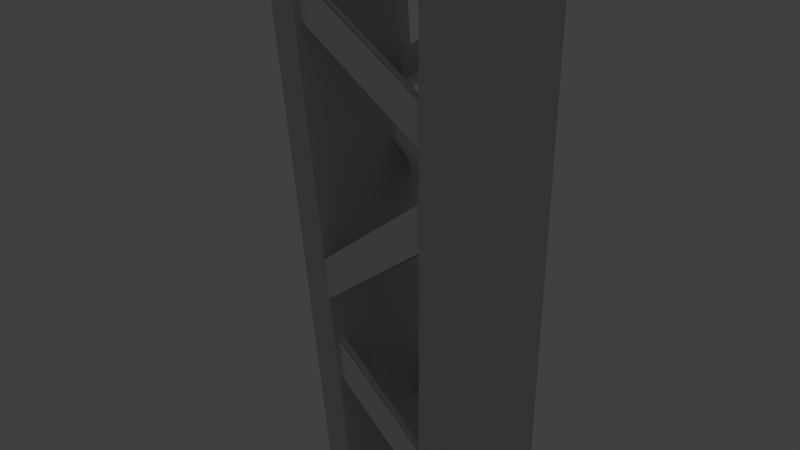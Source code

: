 # Source: PlacaColumna.blend  (saved by Blender 2.79.0; exported with 4.5.12 LTS)
import bpy
from mathutils import Matrix  # noqa: F401  (used for matrix-valued properties, if any)

bpy.ops.wm.read_factory_settings(use_empty=True)
scene = bpy.context.scene
scene.name = 'Scene'

# ---- collections
col_collection_1 = bpy.data.collections.new('Collection 1'); scene.collection.children.link(col_collection_1)

# ---- materials (node trees are filled in below, after node groups)
mat_material_001 = bpy.data.materials.new('Material.001')
mat_material_001.alpha_threshold = 0.0
mat_material_001.use_transparent_shadow = False
mat_material_001.diffuse_color = (0.64, 0.64, 0.64, 1.0)
mat_material_001.specular_color = (0.5, 0.5, 0.5)
mat_material_001.roughness = 0.5
mat_material_001.specular_intensity = 1.0
mat_material = bpy.data.materials.new('Material')
mat_material.alpha_threshold = 0.0
mat_material.use_transparent_shadow = False
mat_material.roughness = 0.5
mat_material.line_color = (0.0, 0.0, 0.0, 1.0)
mat_material_002 = bpy.data.materials.new('Material.002')
mat_material_002.alpha_threshold = 0.0
mat_material_002.use_transparent_shadow = False
mat_material_002.roughness = 0.5
mat_material_002.line_color = (0.0, 0.0, 0.0, 1.0)
mat_material_003 = bpy.data.materials.new('Material.003')
mat_material_003.alpha_threshold = 0.0
mat_material_003.use_transparent_shadow = False
mat_material_003.roughness = 0.5
mat_material_003.line_color = (0.0, 0.0, 0.0, 1.0)
mat_material_004 = bpy.data.materials.new('Material.004')
mat_material_004.alpha_threshold = 0.0
mat_material_004.use_transparent_shadow = False
mat_material_004.roughness = 0.5
mat_material_004.line_color = (0.0, 0.0, 0.0, 1.0)
mat_material_005 = bpy.data.materials.new('Material.005')
mat_material_005.alpha_threshold = 0.0
mat_material_005.use_transparent_shadow = False
mat_material_005.roughness = 0.5
mat_material_005.line_color = (0.0, 0.0, 0.0, 1.0)
mat_material_006 = bpy.data.materials.new('Material.006')
mat_material_006.alpha_threshold = 0.0
mat_material_006.use_transparent_shadow = False
mat_material_006.roughness = 0.5
mat_material_006.line_color = (0.0, 0.0, 0.0, 1.0)
mat_material_007 = bpy.data.materials.new('Material.007')
mat_material_007.alpha_threshold = 0.0
mat_material_007.use_transparent_shadow = False
mat_material_007.roughness = 0.5
mat_material_007.line_color = (0.0, 0.0, 0.0, 1.0)
mat_material_008 = bpy.data.materials.new('Material.008')
mat_material_008.alpha_threshold = 0.0
mat_material_008.use_transparent_shadow = False
mat_material_008.roughness = 0.5
mat_material_008.line_color = (0.0, 0.0, 0.0, 1.0)
mat_material_009 = bpy.data.materials.new('Material.009')
mat_material_009.alpha_threshold = 0.0
mat_material_009.use_transparent_shadow = False
mat_material_009.roughness = 0.5
mat_material_009.line_color = (0.0, 0.0, 0.0, 1.0)
mat_material_010 = bpy.data.materials.new('Material.010')
mat_material_010.alpha_threshold = 0.0
mat_material_010.use_transparent_shadow = False
mat_material_010.roughness = 0.5
mat_material_010.line_color = (0.0, 0.0, 0.0, 1.0)
mat_material_011 = bpy.data.materials.new('Material.011')
mat_material_011.alpha_threshold = 0.0
mat_material_011.use_transparent_shadow = False
mat_material_011.roughness = 0.5
mat_material_011.line_color = (0.0, 0.0, 0.0, 1.0)
mat_material_012 = bpy.data.materials.new('Material.012')
mat_material_012.alpha_threshold = 0.0
mat_material_012.use_transparent_shadow = False
mat_material_012.roughness = 0.5
mat_material_012.line_color = (0.0, 0.0, 0.0, 1.0)
mat_material_013 = bpy.data.materials.new('Material.013')
mat_material_013.alpha_threshold = 0.0
mat_material_013.use_transparent_shadow = False
mat_material_013.roughness = 0.5
mat_material_013.line_color = (0.0, 0.0, 0.0, 1.0)
mat_material_014 = bpy.data.materials.new('Material.014')
mat_material_014.alpha_threshold = 0.0
mat_material_014.use_transparent_shadow = False
mat_material_014.roughness = 0.5
mat_material_014.line_color = (0.0, 0.0, 0.0, 1.0)

# ---- material node trees

# ---- world
world_world = bpy.data.worlds.new('World'); scene.world = world_world
world_world.color = (0.05088, 0.05088, 0.05088)
world_world.use_sun_shadow = False
world_world.sun_shadow_jitter_overblur = 0.0
world_world.cycles.sampling_method = 'MANUAL'

# ---- cameras
cam_camera = bpy.data.cameras.new('Camera')
cam_camera.clip_end = 100.0
cam_camera.lens = 35.0
cam_camera.sensor_width = 32.0
cam_camera.sensor_height = 18.0
cam_camera.ortho_scale = 7.314
cam_camera.dof.focus_distance = 0.0
cam_camera.dof.aperture_fstop = 128.0

# ---- lights
light_lamp = bpy.data.lights.new('Lamp', 'POINT')
light_lamp.transmission_factor = 0.0
light_lamp.cutoff_distance = 30.0
light_lamp.energy = 100.0
light_lamp.shadow_buffer_clip_start = 1.001
light_lamp.shadow_soft_size = 0.1
light_lamp.shadow_maximum_resolution = 0.006
light_lamp.use_absolute_resolution = True

# ---- meshes
me_columna_cube = bpy.data.meshes.new('Columna_Cube')
me_columna_cube.from_pydata([(15.19, -1.828, -0.08335), (-6.109, -1.656, -1.646), (-6.252, -1.426, 0.3352), (15.05, -1.598, 1.898), (15.16, -3.814, 0.1447), (15.02, -3.584, 2.126), (-6.319, -5.457, 0.7979), (-6.175, -5.687, -1.184), (-5.657, -1.938, 0.4378), (14.47, -2.075, 1.905), (14.6, -2.313, -0.07019), (-5.529, -2.151, -1.547), (-5.707, -4.971, 0.7859), (-5.564, -5.201, -1.199), (-5.514, -2.169, -1.547), (14.45, -3.107, 2.03), (14.59, -3.338, 0.04529), (14.59, -3.328, 0.1276), (-5.57, -5.192, -1.116), (14.61, -2.305, -0.07993), (14.58, -3.358, 0.04967), (-5.579, -5.183, -1.199), (14.6, -2.296, 0.002405), (-5.52, -2.159, -1.464)], [], [(0, 1, 2, 3), (4, 5, 6, 7), (0, 3, 5, 4), (2, 8, 9, 3), (2, 1, 7, 6), (0, 10, 11, 1), (12, 13, 14, 8), (5, 15, 12, 6), (6, 12, 8, 2), (3, 9, 15, 5), (16, 17, 18, 13), (8, 14, 19, 9), (15, 16, 13, 12), (9, 19, 16, 15), (4, 20, 10, 0), (7, 21, 20, 4), (1, 11, 21, 7), (19, 22, 17, 16), (13, 18, 23, 14), (14, 23, 22, 19)])
me_columna_cube.polygons.foreach_set('use_smooth', [True] * 20)
_k = set([(0, 1), (0, 3), (0, 4), (1, 2), (1, 7), (2, 3), (2, 6), (3, 5), (4, 5), (4, 7), (5, 6), (6, 7), (8, 9), (8, 12), (8, 14), (9, 15), (9, 19), (12, 13), (12, 15), (13, 14), (13, 16), (13, 18), (14, 19), (14, 23), (15, 16), (16, 17), (16, 19), (19, 22)])
me_columna_cube.attributes.new('sharp_edge', 'BOOLEAN', 'EDGE').data.foreach_set('value', [ (min(e.vertices), max(e.vertices)) in _k for e in me_columna_cube.edges])
me_columna_cube.materials.append(mat_material_001)
me_columna_cube.use_remesh_preserve_volume = False
me_columna_cube.use_remesh_preserve_attributes = False
me_columna_cube.use_mirror_vertex_groups = False
me_columna_cube.update()
me_columna_cube.normals_split_custom_set([tuple(v) for v in zip(*[iter([0.01638, 0.9933, -0.114, 0.01638, 0.9933, -0.114, 0.01638, 0.9933, -0.114, 0.01638, 0.9933, -0.114, 0.07936, -0.9895, 0.1205, 0.07936, -0.9895, 0.1205, 0.07936, -0.9895, 0.1205, 0.07936, -0.9895, 0.1205, 0.9973, -0.008045, 0.07317, 0.9973, -0.008045, 0.07317, 0.9973, -0.008045, 0.07317, 0.9973, -0.008045, 0.07317, -0.0718, 0.1085, 0.9915, -0.07205, 0.1148, 0.9908, -0.07709, 0.1172, 0.9901, -0.07188, 0.1087, 0.9915, -0.9973, 0.008045, -0.07317, -0.9973, 0.008045, -0.07317, -0.9973, 0.008045, -0.07317, -0.9973, 0.008045, -0.07317, 0.07177, -0.1149, -0.9908, 0.07177, -0.1149, -0.9908, 0.07177, -0.1149, -0.9908, 0.07177, -0.1149, -0.9908, 0.9973, -0.008045, 0.07317, 0.9973, -0.008045, 0.07317, 0.9973, -0.008045, 0.07317, 0.9973, -0.008045, 0.07317, -0.07189, 0.1151, 0.9907, -0.07464, 0.116, 0.9904, -0.07177, 0.1149, 0.9908, -0.07177, 0.1149, 0.9908, -0.07177, 0.1149, 0.9908, -0.07177, 0.1149, 0.9908, -0.07205, 0.1148, 0.9908, -0.0718, 0.1085, 0.9915, -0.07188, 0.1087, 0.9915, -0.07709, 0.1172, 0.9901, -0.07464, 0.116, 0.9904, -0.07189, 0.1151, 0.9907, 0.08402, -0.9891, 0.1208, 0.08402, -0.9891, 0.1208, 0.08402, -0.9891, 0.1208, 0.08402, -0.9891, 0.1208, -0.01507, -0.9934, 0.1141, -0.01507, -0.9934, 0.1141, -0.01507, -0.9934, 0.1141, -0.01507, -0.9934, 0.1141, -0.08402, 0.9891, -0.1208, -0.08402, 0.9891, -0.1208, -0.08402, 0.9891, -0.1208, -0.08402, 0.9891, -0.1208, -0.9973, 0.008905, -0.07327, -0.9973, 0.008905, -0.07327, -0.9973, 0.008905, -0.07327, -0.9973, 0.008905, -0.07327, 0.07177, -0.1149, -0.9908, 0.07177, -0.1149, -0.9908, 0.07177, -0.1149, -0.9908, 0.07177, -0.1149, -0.9908, 0.07177, -0.1149, -0.9908, 0.07177, -0.1149, -0.9908, 0.07177, -0.1149, -0.9908, 0.07177, -0.1149, -0.9908, 0.07177, -0.1149, -0.9908, 0.07177, -0.1149, -0.9908, 0.07177, -0.1149, -0.9908, 0.07177, -0.1149, -0.9908, 0.9973, -0.008906, 0.07327, 0.9973, -0.008906, 0.07327, 0.9973, -0.008906, 0.07327, 0.9973, -0.008906, 0.07327, -0.9973, 0.008044, -0.07318, -0.9973, 0.008044, -0.07318, -0.9973, 0.008044, -0.07318, -0.9973, 0.008044, -0.07318, 0.01507, 0.9934, -0.1141, 0.01507, 0.9934, -0.1141, 0.01507, 0.9934, -0.1141, 0.01507, 0.9934, -0.1141])] * 3)])
me_cube = bpy.data.meshes.new('Cube')
me_cube.from_pydata([(-0.4516, 0.9963, -1.0), (-0.4516, 0.612, -1.0), (-0.9962, 1.0, -1.0), (-0.2049, 0.9946, 1.246), (-0.2295, 0.6132, 1.222), (-1.0, 0.6185, 1.0), (-0.7532, 0.9983, 1.246), (-0.5482, 0.6133, -1.0), (-0.3261, 0.6117, 1.222), (-1.0, 0.617, 1.0), (-0.546, 0.8974, -1.0), (-0.9978, 0.9012, -1.0), (-0.3239, 0.8963, 1.222), (-0.7756, 0.9, 1.222), (-0.3279, 0.8986, 1.222), (-0.3279, 0.6136, 1.222), (-0.7758, 0.9014, 1.222), (-0.998, 0.6179, 1.0), (-0.4485, 0.6157, -1.003), (-0.4485, 0.997, -1.003), (-0.9979, 0.997, -1.003), (-0.4485, 0.884, -1.003), (-0.4485, 0.8954, -1.003), (-0.9979, 0.8954, -1.003), (-0.9979, 0.884, -1.003), (-0.9966, 0.9991, -0.9924), (-0.7716, 0.9975, 1.229), (-0.9966, 0.9027, -0.9924), (-0.7716, 0.9011, 1.229), (-0.5502, 0.6108, -1.003), (-0.4424, 0.6108, -1.003), (-0.5502, 1.002, -1.003), (-0.4424, 1.002, -1.003)], [(5, 9), (17, 5), (23, 24)], [(3, 6, 16, 14), (0, 3, 4, 1), (3, 0, 2, 6), (1, 4, 8, 7), (10, 12, 13, 11), (7, 8, 12, 10), (4, 3, 14, 15), (19, 20, 23, 22), (28, 27, 25, 26), (18, 19, 22, 21), (29, 30, 32, 31)])
me_cube.materials.append(mat_material)
me_cube.use_remesh_preserve_volume = False
me_cube.use_remesh_preserve_attributes = False
me_cube.use_mirror_vertex_groups = False
me_cube.update()
me_cube_001 = bpy.data.meshes.new('Cube.001')
me_cube_001.from_pydata([(-0.3875, 0.9958, -1.059), (-0.3875, 0.6115, -1.059), (-0.9321, 0.9996, -1.059), (-0.4993, 0.9966, 1.518), (-0.5239, 0.6152, 1.494), (-1.0, 0.6185, 1.0), (-1.048, 1.0, 1.518), (-0.4841, 0.6128, -1.059), (-0.6204, 0.6138, 1.494), (-1.0, 0.617, 1.0), (-0.4819, 0.897, -1.059), (-0.9337, 0.9007, -1.059), (-0.6182, 0.8983, 1.494), (-1.07, 0.9021, 1.494), (-0.6223, 0.9007, 1.494), (-0.6223, 0.6156, 1.494), (-1.07, 0.9035, 1.494), (-0.998, 0.6179, 1.0), (-0.4485, 0.6157, -1.003), (-0.3869, 0.9966, -1.06), (-0.9363, 0.9966, -1.06), (-0.4485, 0.884, -1.003), (-0.3228, 0.8945, -1.12), (-0.8722, 0.8945, -1.12), (-0.9979, 0.884, -1.003), (-0.9325, 0.9986, -1.052), (-1.066, 0.9996, 1.501), (-0.9325, 0.9022, -1.052), (-1.066, 0.9032, 1.501), (-0.4861, 0.6103, -1.062), (-0.4424, 0.6108, -1.003), (-0.4861, 1.002, -1.062), (-0.4424, 1.002, -1.003)], [(5, 9), (17, 5), (23, 24)], [(3, 6, 16, 14), (0, 3, 4, 1), (3, 0, 2, 6), (1, 4, 8, 7), (10, 12, 13, 11), (7, 8, 12, 10), (4, 3, 14, 15), (19, 20, 23, 22), (28, 27, 25, 26), (18, 19, 22, 21), (29, 30, 32, 31)])
me_cube_001.materials.append(mat_material_002)
me_cube_001.use_remesh_preserve_volume = False
me_cube_001.use_remesh_preserve_attributes = False
me_cube_001.use_mirror_vertex_groups = False
me_cube_001.update()
me_cube_002 = bpy.data.meshes.new('Cube.002')
me_cube_002.from_pydata([(-0.4516, 0.9963, -1.0), (-0.4516, 0.612, -1.0), (-0.9962, 1.0, -1.0), (0.1394, 0.9922, 1.59), (0.1148, 0.6108, 1.565), (-1.0, 0.6185, 1.0), (-0.4089, 0.9959, 1.59), (-0.5482, 0.6133, -1.0), (0.01827, 0.6093, 1.565), (-1.0, 0.617, 1.0), (-0.546, 0.8974, -1.0), (-0.9978, 0.9012, -1.0), (0.02048, 0.8939, 1.565), (-0.4313, 0.8977, 1.565), (0.01639, 0.8963, 1.565), (0.01639, 0.6112, 1.565), (-0.4315, 0.8991, 1.565), (-0.998, 0.6179, 1.0), (-0.4485, 0.6157, -1.003), (-0.4485, 0.997, -1.003), (-0.9979, 0.997, -1.003), (-0.4485, 0.884, -1.003), (-0.4485, 0.8954, -1.003), (-0.9979, 0.8954, -1.003), (-0.9979, 0.884, -1.003), (-0.9966, 0.9991, -0.9924), (-0.4273, 0.9952, 1.573), (-0.9966, 0.9027, -0.9924), (-0.4273, 0.8987, 1.573), (-0.5502, 0.6108, -1.003), (-0.4424, 0.6108, -1.003), (-0.5502, 1.002, -1.003), (-0.4424, 1.002, -1.003), (-0.3686, 0.6853, 0.5831)], [(5, 9), (17, 5), (23, 24)], [(3, 6, 16, 14), (0, 3, 4, 1), (3, 0, 2, 6), (1, 4, 8, 7), (10, 12, 13, 11), (7, 8, 12, 10), (4, 3, 14, 15), (19, 20, 23, 22), (28, 27, 25, 26), (18, 19, 22, 21), (29, 30, 32, 31)])
me_cube_002.materials.append(mat_material_003)
me_cube_002.use_remesh_preserve_volume = False
me_cube_002.use_remesh_preserve_attributes = False
me_cube_002.use_mirror_vertex_groups = False
me_cube_002.update()
me_cube_003 = bpy.data.meshes.new('Cube.003')
me_cube_003.from_pydata([(-0.4516, 0.9963, -1.0), (-0.4516, 0.612, -1.0), (-0.9962, 1.0, -1.0), (0.009304, 0.9931, 1.971), (-0.0153, 0.6117, 1.947), (-1.0, 0.6185, 1.0), (-0.5391, 0.9968, 1.971), (-0.5482, 0.6133, -1.0), (-0.1119, 0.6102, 1.947), (-1.0, 0.617, 1.0), (-0.546, 0.8974, -1.0), (-0.9978, 0.9012, -1.0), (-0.1097, 0.8948, 1.947), (-0.5615, 0.8986, 1.947), (-0.1138, 0.8972, 1.947), (-0.1138, 0.6121, 1.947), (-0.5617, 0.9, 1.947), (-0.998, 0.6179, 1.0), (-0.4485, 0.6157, -1.003), (-0.4485, 0.997, -1.003), (-0.9979, 0.997, -1.003), (-0.4485, 0.884, -1.003), (-0.4485, 0.8954, -1.003), (-0.9979, 0.8954, -1.003), (-0.9979, 0.884, -1.003), (-0.9966, 0.9991, -0.9924), (-0.5575, 0.9961, 1.954), (-0.9966, 0.9027, -0.9924), (-0.5575, 0.8996, 1.954), (-0.5502, 0.6108, -1.003), (-0.4424, 0.6108, -1.003), (-0.5502, 1.002, -1.003), (-0.4424, 1.002, -1.003), (-0.3686, 0.6853, 0.5831)], [(5, 9), (17, 5), (23, 24)], [(3, 6, 16, 14), (0, 3, 4, 1), (3, 0, 2, 6), (1, 4, 8, 7), (10, 12, 13, 11), (7, 8, 12, 10), (4, 3, 14, 15), (19, 20, 23, 22), (28, 27, 25, 26), (18, 19, 22, 21), (29, 30, 32, 31)])
me_cube_003.materials.append(mat_material_004)
me_cube_003.use_remesh_preserve_volume = False
me_cube_003.use_remesh_preserve_attributes = False
me_cube_003.use_mirror_vertex_groups = False
me_cube_003.update()
me_cube_004 = bpy.data.meshes.new('Cube.004')
me_cube_004.from_pydata([(-0.4516, 0.9963, -1.0), (-0.4516, 0.612, -1.0), (-0.9962, 1.0, -1.0), (0.4799, 0.9652, 1.929), (0.4553, 0.5839, 1.905), (-1.0, 0.6185, 1.0), (-0.06847, 0.969, 1.929), (-0.5482, 0.6133, -1.0), (0.3587, 0.5824, 1.905), (-1.0, 0.617, 1.0), (-0.546, 0.8974, -1.0), (-0.9978, 0.9012, -1.0), (0.3609, 0.867, 1.905), (-0.09087, 0.8707, 1.905), (0.3568, 0.8693, 1.905), (0.3568, 0.5843, 1.905), (-0.09106, 0.8721, 1.905), (-0.998, 0.6179, 1.0), (-0.4485, 0.6157, -1.003), (-0.4485, 0.997, -1.003), (-0.9979, 0.997, -1.003), (-0.4485, 0.884, -1.003), (-0.4485, 0.8954, -1.003), (-0.9979, 0.8954, -1.003), (-0.9979, 0.884, -1.003), (-0.9966, 0.9991, -0.9924), (-0.08687, 0.9682, 1.913), (-0.9966, 0.9027, -0.9924), (-0.08687, 0.8718, 1.913), (-0.5502, 0.6108, -1.003), (-0.4424, 0.6108, -1.003), (-0.5502, 1.002, -1.003), (-0.4424, 1.002, -1.003), (-0.3686, 0.6853, 0.5831)], [(5, 9), (17, 5), (23, 24)], [(3, 6, 16, 14), (0, 3, 4, 1), (3, 0, 2, 6), (1, 4, 8, 7), (10, 12, 13, 11), (7, 8, 12, 10), (4, 3, 14, 15), (19, 20, 23, 22), (28, 27, 25, 26), (18, 19, 22, 21), (29, 30, 32, 31)])
me_cube_004.materials.append(mat_material_005)
me_cube_004.use_remesh_preserve_volume = False
me_cube_004.use_remesh_preserve_attributes = False
me_cube_004.use_mirror_vertex_groups = False
me_cube_004.update()
me_cube_005 = bpy.data.meshes.new('Cube.005')
me_cube_005.from_pydata([(-0.4516, 0.9963, -1.0), (-0.4516, 0.612, -1.0), (-0.9962, 1.0, -1.0), (0.2403, 0.8649, 2.793), (0.2157, 0.4836, 2.769), (-1.0, 0.6185, 1.0), (-0.308, 0.8687, 2.793), (-0.5482, 0.6133, -1.0), (0.1192, 0.4821, 2.769), (-1.0, 0.617, 1.0), (-0.546, 0.8974, -1.0), (-0.9978, 0.9012, -1.0), (0.1214, 0.7667, 2.769), (-0.3304, 0.7704, 2.769), (0.1173, 0.769, 2.769), (0.1173, 0.484, 2.769), (-0.3306, 0.7718, 2.769), (-0.998, 0.6179, 1.0), (-0.4485, 0.6157, -1.003), (-0.4485, 0.997, -1.003), (-0.9979, 0.997, -1.003), (-0.4485, 0.884, -1.003), (-0.4485, 0.8954, -1.003), (-0.9979, 0.8954, -1.003), (-0.9979, 0.884, -1.003), (-0.9966, 0.9991, -0.9924), (-0.3264, 0.8679, 2.776), (-0.9966, 0.9027, -0.9924), (-0.3264, 0.7715, 2.776), (-0.5502, 0.6108, -1.003), (-0.4424, 0.6108, -1.003), (-0.5502, 1.002, -1.003), (-0.4424, 1.002, -1.003), (-0.3686, 0.6853, 0.5831)], [(5, 9), (17, 5), (23, 24)], [(3, 6, 16, 14), (0, 3, 4, 1), (3, 0, 2, 6), (1, 4, 8, 7), (10, 12, 13, 11), (7, 8, 12, 10), (4, 3, 14, 15), (19, 20, 23, 22), (28, 27, 25, 26), (18, 19, 22, 21), (29, 30, 32, 31)])
me_cube_005.materials.append(mat_material_006)
me_cube_005.use_remesh_preserve_volume = False
me_cube_005.use_remesh_preserve_attributes = False
me_cube_005.use_mirror_vertex_groups = False
me_cube_005.update()
me_cube_006 = bpy.data.meshes.new('Cube.006')
me_cube_006.from_pydata([(-0.4516, 0.9963, -1.0), (-0.4516, 0.612, -1.0), (-0.9962, 1.0, -1.0), (0.548, 1.009, 2.694), (0.5234, 0.6274, 2.669), (-1.0, 0.6185, 1.0), (-0.000368, 1.012, 2.694), (-0.5482, 0.6133, -1.0), (0.4268, 0.6259, 2.669), (-1.0, 0.617, 1.0), (-0.546, 0.8974, -1.0), (-0.9978, 0.9012, -1.0), (0.429, 0.9105, 2.669), (-0.02277, 0.9142, 2.669), (0.4249, 0.9128, 2.669), (0.4249, 0.6278, 2.669), (-0.02296, 0.9156, 2.669), (-0.998, 0.6179, 1.0), (-0.4485, 0.6157, -1.003), (-0.4485, 0.997, -1.003), (-0.9979, 0.997, -1.003), (-0.4485, 0.884, -1.003), (-0.4485, 0.8954, -1.003), (-0.9979, 0.8954, -1.003), (-0.9979, 0.884, -1.003), (-0.9966, 0.9991, -0.9924), (-0.01876, 1.012, 2.677), (-0.9966, 0.9027, -0.9924), (-0.01876, 0.9153, 2.677), (-0.5502, 0.6108, -1.003), (-0.4424, 0.6108, -1.003), (-0.5502, 1.002, -1.003), (-0.4424, 1.002, -1.003), (-0.3686, 0.6853, 0.5831)], [(5, 9), (17, 5), (23, 24)], [(3, 6, 16, 14), (0, 3, 4, 1), (3, 0, 2, 6), (1, 4, 8, 7), (10, 12, 13, 11), (7, 8, 12, 10), (4, 3, 14, 15), (19, 20, 23, 22), (28, 27, 25, 26), (18, 19, 22, 21), (29, 30, 32, 31)])
me_cube_006.materials.append(mat_material_007)
me_cube_006.use_remesh_preserve_volume = False
me_cube_006.use_remesh_preserve_attributes = False
me_cube_006.use_mirror_vertex_groups = False
me_cube_006.update()
me_cube_007 = bpy.data.meshes.new('Cube.007')
me_cube_007.from_pydata([(-0.4516, 0.9963, -1.0), (-0.4516, 0.612, -1.0), (-0.9962, 1.0, -1.0), (0.548, 1.009, 2.694), (0.5234, 0.6274, 2.669), (-1.0, 0.6185, 1.0), (-0.000368, 1.012, 2.694), (-0.5482, 0.6133, -1.0), (0.4268, 0.6259, 2.669), (-1.0, 0.617, 1.0), (-0.546, 0.8974, -1.0), (-0.9978, 0.9012, -1.0), (0.429, 0.9105, 2.669), (-0.02277, 0.9142, 2.669), (0.4249, 0.9128, 2.669), (0.4249, 0.6278, 2.669), (-0.02296, 0.9156, 2.669), (-0.998, 0.6179, 1.0), (-0.4485, 0.6157, -1.003), (-0.4485, 0.997, -1.003), (-0.9979, 0.997, -1.003), (-0.4485, 0.884, -1.003), (-0.4485, 0.8954, -1.003), (-0.9979, 0.8954, -1.003), (-0.9979, 0.884, -1.003), (-0.9966, 0.9991, -0.9924), (-0.01876, 1.012, 2.677), (-0.9966, 0.9027, -0.9924), (-0.01876, 0.9153, 2.677), (-0.5502, 0.6108, -1.003), (-0.4424, 0.6108, -1.003), (-0.5502, 1.002, -1.003), (-0.4424, 1.002, -1.003), (-0.3686, 0.6853, 0.5831)], [(5, 9), (17, 5), (23, 24)], [(3, 6, 16, 14), (0, 3, 4, 1), (3, 0, 2, 6), (1, 4, 8, 7), (10, 12, 13, 11), (7, 8, 12, 10), (4, 3, 14, 15), (19, 20, 23, 22), (28, 27, 25, 26), (18, 19, 22, 21), (29, 30, 32, 31)])
me_cube_007.materials.append(mat_material_008)
me_cube_007.use_remesh_preserve_volume = False
me_cube_007.use_remesh_preserve_attributes = False
me_cube_007.use_mirror_vertex_groups = False
me_cube_007.update()
me_cube_008 = bpy.data.meshes.new('Cube.008')
me_cube_008.from_pydata([(-0.4516, 0.9963, -1.0), (-0.4516, 0.612, -1.0), (-0.9962, 1.0, -1.0), (0.2403, 0.8649, 2.793), (0.2157, 0.4836, 2.769), (-1.0, 0.6185, 1.0), (-0.308, 0.8687, 2.793), (-0.5482, 0.6133, -1.0), (0.1192, 0.4821, 2.769), (-1.0, 0.617, 1.0), (-0.546, 0.8974, -1.0), (-0.9978, 0.9012, -1.0), (0.1214, 0.7667, 2.769), (-0.3304, 0.7704, 2.769), (0.1173, 0.769, 2.769), (0.1173, 0.484, 2.769), (-0.3306, 0.7718, 2.769), (-0.998, 0.6179, 1.0), (-0.4485, 0.6157, -1.003), (-0.4485, 0.997, -1.003), (-0.9979, 0.997, -1.003), (-0.4485, 0.884, -1.003), (-0.4485, 0.8954, -1.003), (-0.9979, 0.8954, -1.003), (-0.9979, 0.884, -1.003), (-0.9966, 0.9991, -0.9924), (-0.3264, 0.8679, 2.776), (-0.9966, 0.9027, -0.9924), (-0.3264, 0.7715, 2.776), (-0.5502, 0.6108, -1.003), (-0.4424, 0.6108, -1.003), (-0.5502, 1.002, -1.003), (-0.4424, 1.002, -1.003), (-0.3686, 0.6853, 0.5831)], [(5, 9), (17, 5), (23, 24)], [(3, 6, 16, 14), (0, 3, 4, 1), (3, 0, 2, 6), (1, 4, 8, 7), (10, 12, 13, 11), (7, 8, 12, 10), (4, 3, 14, 15), (19, 20, 23, 22), (28, 27, 25, 26), (18, 19, 22, 21), (29, 30, 32, 31)])
me_cube_008.materials.append(mat_material_009)
me_cube_008.use_remesh_preserve_volume = False
me_cube_008.use_remesh_preserve_attributes = False
me_cube_008.use_mirror_vertex_groups = False
me_cube_008.update()
me_cube_009 = bpy.data.meshes.new('Cube.009')
me_cube_009.from_pydata([(-0.4516, 0.9963, -1.0), (-0.4516, 0.612, -1.0), (-0.9962, 1.0, -1.0), (0.4799, 0.9652, 1.929), (0.4553, 0.5839, 1.905), (-1.0, 0.6185, 1.0), (-0.06847, 0.969, 1.929), (-0.5482, 0.6133, -1.0), (0.3587, 0.5824, 1.905), (-1.0, 0.617, 1.0), (-0.546, 0.8974, -1.0), (-0.9978, 0.9012, -1.0), (0.3609, 0.867, 1.905), (-0.09087, 0.8707, 1.905), (0.3568, 0.8693, 1.905), (0.3568, 0.5843, 1.905), (-0.09106, 0.8721, 1.905), (-0.998, 0.6179, 1.0), (-0.4485, 0.6157, -1.003), (-0.4485, 0.997, -1.003), (-0.9979, 0.997, -1.003), (-0.4485, 0.884, -1.003), (-0.4485, 0.8954, -1.003), (-0.9979, 0.8954, -1.003), (-0.9979, 0.884, -1.003), (-0.9966, 0.9991, -0.9924), (-0.08687, 0.9682, 1.913), (-0.9966, 0.9027, -0.9924), (-0.08687, 0.8718, 1.913), (-0.5502, 0.6108, -1.003), (-0.4424, 0.6108, -1.003), (-0.5502, 1.002, -1.003), (-0.4424, 1.002, -1.003), (-0.3686, 0.6853, 0.5831)], [(5, 9), (17, 5), (23, 24)], [(3, 6, 16, 14), (0, 3, 4, 1), (3, 0, 2, 6), (1, 4, 8, 7), (10, 12, 13, 11), (7, 8, 12, 10), (4, 3, 14, 15), (19, 20, 23, 22), (28, 27, 25, 26), (18, 19, 22, 21), (29, 30, 32, 31)])
me_cube_009.materials.append(mat_material_010)
me_cube_009.use_remesh_preserve_volume = False
me_cube_009.use_remesh_preserve_attributes = False
me_cube_009.use_mirror_vertex_groups = False
me_cube_009.update()
me_cube_010 = bpy.data.meshes.new('Cube.010')
me_cube_010.from_pydata([(-0.4516, 0.9963, -1.0), (-0.4516, 0.612, -1.0), (-0.9962, 1.0, -1.0), (0.009304, 0.9931, 1.971), (-0.0153, 0.6117, 1.947), (-1.0, 0.6185, 1.0), (-0.5391, 0.9968, 1.971), (-0.5482, 0.6133, -1.0), (-0.1119, 0.6102, 1.947), (-1.0, 0.617, 1.0), (-0.546, 0.8974, -1.0), (-0.9978, 0.9012, -1.0), (-0.1097, 0.8948, 1.947), (-0.5615, 0.8986, 1.947), (-0.1138, 0.8972, 1.947), (-0.1138, 0.6121, 1.947), (-0.5617, 0.9, 1.947), (-0.998, 0.6179, 1.0), (-0.4485, 0.6157, -1.003), (-0.4485, 0.997, -1.003), (-0.9979, 0.997, -1.003), (-0.4485, 0.884, -1.003), (-0.4485, 0.8954, -1.003), (-0.9979, 0.8954, -1.003), (-0.9979, 0.884, -1.003), (-0.9966, 0.9991, -0.9924), (-0.5575, 0.9961, 1.954), (-0.9966, 0.9027, -0.9924), (-0.5575, 0.8996, 1.954), (-0.5502, 0.6108, -1.003), (-0.4424, 0.6108, -1.003), (-0.5502, 1.002, -1.003), (-0.4424, 1.002, -1.003), (-0.3686, 0.6853, 0.5831)], [(5, 9), (17, 5), (23, 24)], [(3, 6, 16, 14), (0, 3, 4, 1), (3, 0, 2, 6), (1, 4, 8, 7), (10, 12, 13, 11), (7, 8, 12, 10), (4, 3, 14, 15), (19, 20, 23, 22), (28, 27, 25, 26), (18, 19, 22, 21), (29, 30, 32, 31)])
me_cube_010.materials.append(mat_material_011)
me_cube_010.use_remesh_preserve_volume = False
me_cube_010.use_remesh_preserve_attributes = False
me_cube_010.use_mirror_vertex_groups = False
me_cube_010.update()
me_cube_011 = bpy.data.meshes.new('Cube.011')
me_cube_011.from_pydata([(-0.4516, 0.9963, -1.0), (-0.4516, 0.612, -1.0), (-0.9962, 1.0, -1.0), (0.1394, 0.9922, 1.59), (0.1148, 0.6108, 1.565), (-1.0, 0.6185, 1.0), (-0.4089, 0.9959, 1.59), (-0.5482, 0.6133, -1.0), (0.01827, 0.6093, 1.565), (-1.0, 0.617, 1.0), (-0.546, 0.8974, -1.0), (-0.9978, 0.9012, -1.0), (0.02048, 0.8939, 1.565), (-0.4313, 0.8977, 1.565), (0.01639, 0.8963, 1.565), (0.01639, 0.6112, 1.565), (-0.4315, 0.8991, 1.565), (-0.998, 0.6179, 1.0), (-0.4485, 0.6157, -1.003), (-0.4485, 0.997, -1.003), (-0.9979, 0.997, -1.003), (-0.4485, 0.884, -1.003), (-0.4485, 0.8954, -1.003), (-0.9979, 0.8954, -1.003), (-0.9979, 0.884, -1.003), (-0.9966, 0.9991, -0.9924), (-0.4273, 0.9952, 1.573), (-0.9966, 0.9027, -0.9924), (-0.4273, 0.8987, 1.573), (-0.5502, 0.6108, -1.003), (-0.4424, 0.6108, -1.003), (-0.5502, 1.002, -1.003), (-0.4424, 1.002, -1.003), (-0.3686, 0.6853, 0.5831)], [(5, 9), (17, 5), (23, 24)], [(3, 6, 16, 14), (0, 3, 4, 1), (3, 0, 2, 6), (1, 4, 8, 7), (10, 12, 13, 11), (7, 8, 12, 10), (4, 3, 14, 15), (19, 20, 23, 22), (28, 27, 25, 26), (18, 19, 22, 21), (29, 30, 32, 31)])
me_cube_011.materials.append(mat_material_012)
me_cube_011.use_remesh_preserve_volume = False
me_cube_011.use_remesh_preserve_attributes = False
me_cube_011.use_mirror_vertex_groups = False
me_cube_011.update()
me_cube_012 = bpy.data.meshes.new('Cube.012')
me_cube_012.from_pydata([(-0.3875, 0.9958, -1.059), (-0.3875, 0.6115, -1.059), (-0.9321, 0.9996, -1.059), (-0.4993, 0.9966, 1.518), (-0.5239, 0.6152, 1.494), (-1.0, 0.6185, 1.0), (-1.048, 1.0, 1.518), (-0.4841, 0.6128, -1.059), (-0.6204, 0.6138, 1.494), (-1.0, 0.617, 1.0), (-0.4819, 0.897, -1.059), (-0.9337, 0.9007, -1.059), (-0.6182, 0.8983, 1.494), (-1.07, 0.9021, 1.494), (-0.6223, 0.9007, 1.494), (-0.6223, 0.6156, 1.494), (-1.07, 0.9035, 1.494), (-0.998, 0.6179, 1.0), (-0.4485, 0.6157, -1.003), (-0.3869, 0.9966, -1.06), (-0.9363, 0.9966, -1.06), (-0.4485, 0.884, -1.003), (-0.3228, 0.8945, -1.12), (-0.8722, 0.8945, -1.12), (-0.9979, 0.884, -1.003), (-0.9325, 0.9986, -1.052), (-1.066, 0.9996, 1.501), (-0.9325, 0.9022, -1.052), (-1.066, 0.9032, 1.501), (-0.4861, 0.6103, -1.062), (-0.4424, 0.6108, -1.003), (-0.4861, 1.002, -1.062), (-0.4424, 1.002, -1.003)], [(5, 9), (17, 5), (23, 24)], [(3, 6, 16, 14), (0, 3, 4, 1), (3, 0, 2, 6), (1, 4, 8, 7), (10, 12, 13, 11), (7, 8, 12, 10), (4, 3, 14, 15), (19, 20, 23, 22), (28, 27, 25, 26), (18, 19, 22, 21), (29, 30, 32, 31)])
me_cube_012.materials.append(mat_material_013)
me_cube_012.use_remesh_preserve_volume = False
me_cube_012.use_remesh_preserve_attributes = False
me_cube_012.use_mirror_vertex_groups = False
me_cube_012.update()
me_cube_013 = bpy.data.meshes.new('Cube.013')
me_cube_013.from_pydata([(-0.4516, 0.9963, -1.0), (-0.4516, 0.612, -1.0), (-0.9962, 1.0, -1.0), (-0.2049, 0.9946, 1.246), (-0.2295, 0.6132, 1.222), (-1.0, 0.6185, 1.0), (-0.7532, 0.9983, 1.246), (-0.5482, 0.6133, -1.0), (-0.3261, 0.6117, 1.222), (-1.0, 0.617, 1.0), (-0.546, 0.8974, -1.0), (-0.9978, 0.9012, -1.0), (-0.3239, 0.8963, 1.222), (-0.7756, 0.9, 1.222), (-0.3279, 0.8986, 1.222), (-0.3279, 0.6136, 1.222), (-0.7758, 0.9014, 1.222), (-0.998, 0.6179, 1.0), (-0.4485, 0.6157, -1.003), (-0.4485, 0.997, -1.003), (-0.9979, 0.997, -1.003), (-0.4485, 0.884, -1.003), (-0.4485, 0.8954, -1.003), (-0.9979, 0.8954, -1.003), (-0.9979, 0.884, -1.003), (-0.9966, 0.9991, -0.9924), (-0.7716, 0.9975, 1.229), (-0.9966, 0.9027, -0.9924), (-0.7716, 0.9011, 1.229), (-0.5502, 0.6108, -1.003), (-0.4424, 0.6108, -1.003), (-0.5502, 1.002, -1.003), (-0.4424, 1.002, -1.003)], [(5, 9), (17, 5), (23, 24)], [(3, 6, 16, 14), (0, 3, 4, 1), (3, 0, 2, 6), (1, 4, 8, 7), (10, 12, 13, 11), (7, 8, 12, 10), (4, 3, 14, 15), (19, 20, 23, 22), (28, 27, 25, 26), (18, 19, 22, 21), (29, 30, 32, 31)])
me_cube_013.materials.append(mat_material_014)
me_cube_013.use_remesh_preserve_volume = False
me_cube_013.use_remesh_preserve_attributes = False
me_cube_013.use_mirror_vertex_groups = False
me_cube_013.update()

# ---- objects
ob_columna_cube = bpy.data.objects.new('Columna_Cube', me_columna_cube)
ob_palito = bpy.data.objects.new('Palito', me_cube)
ob_palito_001 = bpy.data.objects.new('Palito.001', me_cube_001)
ob_palito_002 = bpy.data.objects.new('Palito.002', me_cube_002)
ob_palito_003 = bpy.data.objects.new('Palito.003', me_cube_003)
ob_palito_004 = bpy.data.objects.new('Palito.004', me_cube_004)
ob_palito_005 = bpy.data.objects.new('Palito.005', me_cube_005)
ob_palito_006 = bpy.data.objects.new('Palito.006', me_cube_006)
ob_palito_007 = bpy.data.objects.new('Palito.007', me_cube_007)
ob_palito_008 = bpy.data.objects.new('Palito.008', me_cube_008)
ob_palito_009 = bpy.data.objects.new('Palito.009', me_cube_009)
ob_palito_010 = bpy.data.objects.new('Palito.010', me_cube_010)
ob_palito_011 = bpy.data.objects.new('Palito.011', me_cube_011)
ob_palito_012 = bpy.data.objects.new('Palito.012', me_cube_012)
ob_palito_013 = bpy.data.objects.new('Palito.013', me_cube_013)
ob_lamp = bpy.data.objects.new('Lamp', light_lamp)
ob_camera = bpy.data.objects.new('Camera', cam_camera)

# ---- transforms, parenting, visibility, modifiers, constraints
ob_columna_cube.location = (2.708, 0.8033, 4.9)
ob_columna_cube.rotation_euler = (3.155, 1.479, 1.47)
ob_columna_cube.lineart.crease_threshold = 0.0
ob_palito.parent = ob_columna_cube
ob_palito.matrix_parent_inverse = Matrix(((0.009157, 0.09076, -0.9958, 4.917), (0.9935, -0.1138, -0.001234, 3.589), (-0.1134, -0.9894, -0.09121, 0.8503), (0.0, 0.0, 0.0, 1.0)))
ob_palito.location = (-6.616, 1.447, -8.462)
ob_palito.rotation_euler = (0.006896, 0.7842, 3.151)
ob_palito.lock_rotations_4d = False
ob_palito.empty_display_type = 'ARROWS'
ob_palito.lineart.crease_threshold = 0.0
ob_palito_001.parent = ob_columna_cube
ob_palito_001.matrix_parent_inverse = Matrix(((0.009157, 0.09076, -0.9958, 4.917), (0.9935, -0.1138, -0.001234, 3.589), (-0.1134, -0.9894, -0.09121, 0.8503), (0.0, 0.0, 0.0, 1.0)))
ob_palito_001.location = (-7.022, 1.402, -5.092)
ob_palito_001.rotation_euler = (-0.006389, -0.746, 3.151)
ob_palito_001.lock_rotations_4d = False
ob_palito_001.empty_display_type = 'ARROWS'
ob_palito_001.lineart.crease_threshold = 0.0
ob_palito_002.parent = ob_columna_cube
ob_palito_002.matrix_parent_inverse = Matrix(((0.009157, 0.09076, -0.9958, 4.917), (0.9935, -0.1138, -0.001234, 3.589), (-0.1134, -0.9894, -0.09121, 0.8503), (0.0, 0.0, 0.0, 1.0)))
ob_palito_002.location = (-6.616, 1.387, -3.39)
ob_palito_002.rotation_euler = (0.006896, 0.7842, 3.151)
ob_palito_002.lock_rotations_4d = False
ob_palito_002.empty_display_type = 'ARROWS'
ob_palito_002.lineart.crease_threshold = 0.0
ob_palito_003.parent = ob_columna_cube
ob_palito_003.matrix_parent_inverse = Matrix(((0.009157, 0.09076, -0.9958, 4.917), (0.9935, -0.1138, -0.001234, 3.589), (-0.1134, -0.9894, -0.09121, 0.8503), (0.0, 0.0, 0.0, 1.0)))
ob_palito_003.location = (-7.11, 1.291, 0.09229)
ob_palito_003.rotation_euler = (-0.01214, -1.053, 3.156)
ob_palito_003.lock_rotations_4d = False
ob_palito_003.empty_display_type = 'ARROWS'
ob_palito_003.lineart.crease_threshold = 0.0
ob_palito_004.parent = ob_columna_cube
ob_palito_004.matrix_parent_inverse = Matrix(((0.009157, 0.09076, -0.9958, 4.917), (0.9935, -0.1138, -0.001234, 3.589), (-0.1134, -0.9894, -0.09121, 0.8503), (0.0, 0.0, 0.0, 1.0)))
ob_palito_004.location = (-6.616, 1.293, 1.953)
ob_palito_004.rotation_euler = (0.006896, 0.7842, 3.151)
ob_palito_004.lock_rotations_4d = False
ob_palito_004.empty_display_type = 'ARROWS'
ob_palito_004.lineart.crease_threshold = 0.0
ob_palito_005.parent = ob_columna_cube
ob_palito_005.matrix_parent_inverse = Matrix(((0.009157, 0.09076, -0.9958, 4.917), (0.9935, -0.1138, -0.001234, 3.589), (-0.1134, -0.9894, -0.09121, 0.8503), (0.0, 0.0, 0.0, 1.0)))
ob_palito_005.location = (-7.752, 1.253, 5.612)
ob_palito_005.rotation_euler = (-3.143, -2.027, -0.04953)
ob_palito_005.lock_rotations_4d = False
ob_palito_005.empty_display_type = 'ARROWS'
ob_palito_005.lineart.crease_threshold = 0.0
ob_palito_006.parent = ob_columna_cube
ob_palito_006.matrix_parent_inverse = Matrix(((0.009157, 0.09076, -0.9958, 4.917), (0.9935, -0.1138, -0.001234, 3.589), (-0.1134, -0.9894, -0.09121, 0.8503), (0.0, 0.0, 0.0, 1.0)))
ob_palito_006.location = (-6.632, 1.184, 8.317)
ob_palito_006.rotation_euler = (0.006896, 0.7842, 3.151)
ob_palito_006.lock_rotations_4d = False
ob_palito_006.empty_display_type = 'ARROWS'
ob_palito_006.lineart.crease_threshold = 0.0
ob_palito_007.parent = ob_columna_cube
ob_palito_007.matrix_parent_inverse = Matrix(((0.009157, 0.09076, -0.9958, 4.917), (0.9935, -0.1138, -0.001234, 3.589), (-0.1134, -0.9894, -0.09121, 0.8503), (0.0, 0.0, 0.0, 1.0)))
ob_palito_007.location = (-7.316, 1.032, 8.077)
ob_palito_007.rotation_euler = (-0.007642, 0.7063, -0.02925)
ob_palito_007.lock_rotations_4d = False
ob_palito_007.empty_display_type = 'ARROWS'
ob_palito_007.lineart.crease_threshold = 0.0
ob_palito_008.parent = ob_columna_cube
ob_palito_008.matrix_parent_inverse = Matrix(((0.009157, 0.09076, -0.9958, 4.917), (0.9935, -0.1138, -0.001234, 3.589), (-0.1134, -0.9894, -0.09121, 0.8503), (0.0, 0.0, 0.0, 1.0)))
ob_palito_008.location = (-5.955, 1.076, 5.66)
ob_palito_008.rotation_euler = (-3.16, -1.949, -3.156)
ob_palito_008.lock_rotations_4d = False
ob_palito_008.empty_display_type = 'ARROWS'
ob_palito_008.lineart.crease_threshold = 0.0
ob_palito_009.parent = ob_columna_cube
ob_palito_009.matrix_parent_inverse = Matrix(((0.009157, 0.09076, -0.9958, 4.917), (0.9935, -0.1138, -0.001234, 3.589), (-0.1134, -0.9894, -0.09121, 0.8503), (0.0, 0.0, 0.0, 1.0)))
ob_palito_009.location = (-6.737, 1.152, 1.924)
ob_palito_009.rotation_euler = (-0.007642, 0.7063, 0.01868)
ob_palito_009.lock_rotations_4d = False
ob_palito_009.empty_display_type = 'ARROWS'
ob_palito_009.lineart.crease_threshold = 0.0
ob_palito_010.parent = ob_columna_cube
ob_palito_010.matrix_parent_inverse = Matrix(((0.009157, 0.09076, -0.9958, 4.917), (0.9935, -0.1138, -0.001234, 3.589), (-0.1134, -0.9894, -0.09121, 0.8503), (0.0, 0.0, 0.0, 1.0)))
ob_palito_010.location = (-5.904, 1.233, 0.107)
ob_palito_010.rotation_euler = (-0.03646, -1.128, 0.07921)
ob_palito_010.lock_rotations_4d = False
ob_palito_010.empty_display_type = 'ARROWS'
ob_palito_010.lineart.crease_threshold = 0.0
ob_palito_011.parent = ob_columna_cube
ob_palito_011.matrix_parent_inverse = Matrix(((0.009157, 0.09076, -0.9958, 4.917), (0.9935, -0.1138, -0.001234, 3.589), (-0.1134, -0.9894, -0.09121, 0.8503), (0.0, 0.0, 0.0, 1.0)))
ob_palito_011.location = (-6.331, 1.28, -3.402)
ob_palito_011.rotation_euler = (-0.007137, 0.7078, -0.006697)
ob_palito_011.lock_rotations_4d = False
ob_palito_011.empty_display_type = 'ARROWS'
ob_palito_011.lineart.crease_threshold = 0.0
ob_palito_012.parent = ob_columna_cube
ob_palito_012.matrix_parent_inverse = Matrix(((0.009157, 0.09076, -0.9958, 4.917), (0.9935, -0.1138, -0.001234, 3.589), (-0.1134, -0.9894, -0.09121, 0.8503), (0.0, 0.0, 0.0, 1.0)))
ob_palito_012.location = (-5.78, 1.349, -5.067)
ob_palito_012.rotation_euler = (-0.02158, -0.821, 0.03095)
ob_palito_012.lock_rotations_4d = False
ob_palito_012.empty_display_type = 'ARROWS'
ob_palito_012.lineart.crease_threshold = 0.0
ob_palito_013.parent = ob_columna_cube
ob_palito_013.matrix_parent_inverse = Matrix(((0.009157, 0.09076, -0.9958, 4.917), (0.9935, -0.1138, -0.001234, 3.589), (-0.1134, -0.9894, -0.09121, 0.8503), (0.0, 0.0, 0.0, 1.0)))
ob_palito_013.location = (-5.81, 1.308, -8.165)
ob_palito_013.rotation_euler = (-0.02136, 0.6908, 0.04153)
ob_palito_013.lock_rotations_4d = False
ob_palito_013.empty_display_type = 'ARROWS'
ob_palito_013.lineart.crease_threshold = 0.0
ob_lamp.location = (-7.9, 1.321, 21.92)
ob_lamp.rotation_euler = (0.6503, 0.05522, 1.866)
ob_lamp.lock_rotations_4d = False
ob_lamp.empty_display_type = 'ARROWS'
ob_lamp.color = (0.0, 0.0, 0.0, 0.0)
ob_lamp.lineart.crease_threshold = 0.0
ob_camera.location = (7.481, -6.508, 5.344)
ob_camera.rotation_euler = (1.109, 0.0, 0.8149)
ob_camera.lock_rotations_4d = False
ob_camera.empty_display_type = 'ARROWS'
ob_camera.color = (0.0, 0.0, 0.0, 0.0)
ob_camera.display_type = 'WIRE'
ob_camera.lineart.crease_threshold = 0.0

# ---- collection membership
col_collection_1.objects.link(ob_columna_cube)
col_collection_1.objects.link(ob_palito)
col_collection_1.objects.link(ob_palito_001)
col_collection_1.objects.link(ob_palito_002)
col_collection_1.objects.link(ob_palito_003)
col_collection_1.objects.link(ob_palito_004)
col_collection_1.objects.link(ob_palito_005)
col_collection_1.objects.link(ob_palito_006)
col_collection_1.objects.link(ob_palito_007)
col_collection_1.objects.link(ob_palito_008)
col_collection_1.objects.link(ob_palito_009)
col_collection_1.objects.link(ob_palito_010)
col_collection_1.objects.link(ob_palito_011)
col_collection_1.objects.link(ob_palito_012)
col_collection_1.objects.link(ob_palito_013)
col_collection_1.objects.link(ob_lamp)
col_collection_1.objects.link(ob_camera)

# ---- scene / render settings (as saved in the file)
scene.camera = ob_camera
scene.frame_start = 1; scene.frame_end = 250; scene.frame_set(1)
scene.render.engine = 'BLENDER_EEVEE_NEXT'
scene.render.resolution_percentage = 50
scene.render.dither_intensity = 0.0
scene.cycles.use_denoising = False
scene.cycles.samples = 128
scene.cycles.sampling_pattern = 'TABULATED_SOBOL'
scene.cycles.use_adaptive_sampling = False
scene.cycles.use_light_tree = False
scene.cycles.blur_glossy = 0.0
scene.cycles.sample_clamp_indirect = 0.0
scene.view_settings.view_transform = 'Standard'
bpy.context.view_layer.update()
